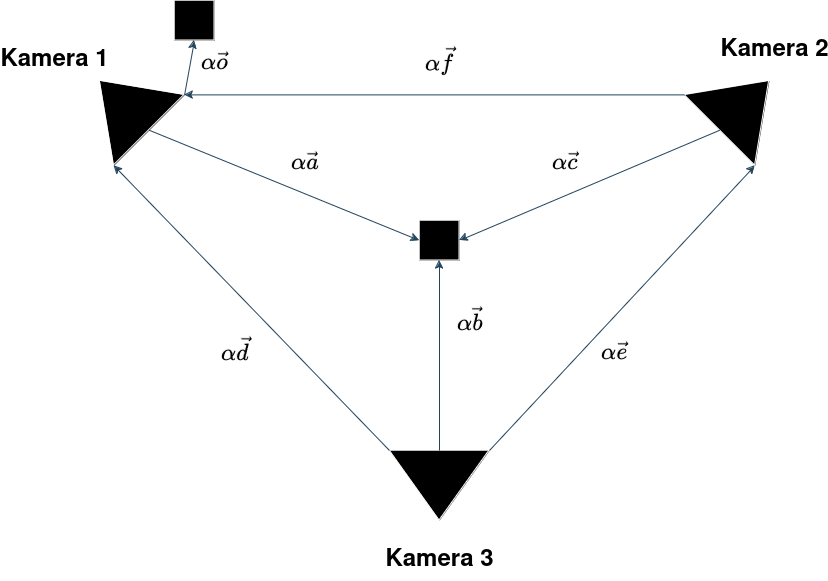

The diagram above was exported from draw.io. Its source (the exported page's mxGraphModel, read from the mxfile embedded in the PNG):
<mxGraphModel dx="2012" dy="747" grid="1" gridSize="10" guides="1" tooltips="1" connect="1" arrows="1" fold="1" page="1" pageScale="1" pageWidth="850" pageHeight="1100" math="1" shadow="0">
  <root>
    <mxCell id="0" />
    <mxCell id="1" parent="0" />
    <mxCell id="Sz2u9h4e2YJX5451O0U0-2" value="" style="verticalLabelPosition=bottom;verticalAlign=top;html=1;shape=mxgraph.basic.acute_triangle;dx=0.5;strokeColor=#FFFFFF;fontColor=#FFFFFF;fillColor=#000000;rotation=-45;fillStyle=solid;" vertex="1" parent="1">
      <mxGeometry x="80" y="110" width="100" height="70" as="geometry" />
    </mxCell>
    <mxCell id="Sz2u9h4e2YJX5451O0U0-3" value="" style="verticalLabelPosition=bottom;verticalAlign=top;html=1;shape=mxgraph.basic.acute_triangle;dx=0.5;strokeColor=#FFFFFF;fontColor=#FFFFFF;fillColor=#000000;rotation=45;" vertex="1" parent="1">
      <mxGeometry x="700" y="110" width="100" height="70" as="geometry" />
    </mxCell>
    <mxCell id="Sz2u9h4e2YJX5451O0U0-4" value="" style="verticalLabelPosition=bottom;verticalAlign=top;html=1;shape=mxgraph.basic.acute_triangle;dx=0.5;strokeColor=#FFFFFF;fontColor=#FFFFFF;fillColor=#000000;rotation=-180;" vertex="1" parent="1">
      <mxGeometry x="395" y="490" width="100" height="70" as="geometry" />
    </mxCell>
    <mxCell id="Sz2u9h4e2YJX5451O0U0-5" value="" style="whiteSpace=wrap;html=1;aspect=fixed;strokeColor=#FFFFFF;fontColor=#FFFFFF;fillColor=#000000;" vertex="1" parent="1">
      <mxGeometry x="425" y="260" width="40" height="40" as="geometry" />
    </mxCell>
    <mxCell id="Sz2u9h4e2YJX5451O0U0-7" value="" style="endArrow=classic;html=1;rounded=0;strokeColor=#23445D;exitX=0.5;exitY=1;exitDx=0;exitDy=0;exitPerimeter=0;entryX=0;entryY=0.5;entryDx=0;entryDy=0;" edge="1" parent="1" source="Sz2u9h4e2YJX5451O0U0-2" target="Sz2u9h4e2YJX5451O0U0-5">
      <mxGeometry width="50" height="50" relative="1" as="geometry">
        <mxPoint x="400" y="420" as="sourcePoint" />
        <mxPoint x="450" y="370" as="targetPoint" />
      </mxGeometry>
    </mxCell>
    <mxCell id="Sz2u9h4e2YJX5451O0U0-8" value="" style="endArrow=classic;html=1;rounded=0;strokeColor=#23445D;exitX=0.5;exitY=1;exitDx=0;exitDy=0;exitPerimeter=0;entryX=0.5;entryY=1;entryDx=0;entryDy=0;" edge="1" parent="1" source="Sz2u9h4e2YJX5451O0U0-4" target="Sz2u9h4e2YJX5451O0U0-5">
      <mxGeometry width="50" height="50" relative="1" as="geometry">
        <mxPoint x="400" y="420" as="sourcePoint" />
        <mxPoint x="450" y="370" as="targetPoint" />
      </mxGeometry>
    </mxCell>
    <mxCell id="Sz2u9h4e2YJX5451O0U0-9" value="" style="endArrow=classic;html=1;rounded=0;strokeColor=#23445D;exitX=0.5;exitY=1;exitDx=0;exitDy=0;exitPerimeter=0;entryX=1;entryY=0.5;entryDx=0;entryDy=0;" edge="1" parent="1" source="Sz2u9h4e2YJX5451O0U0-3" target="Sz2u9h4e2YJX5451O0U0-5">
      <mxGeometry width="50" height="50" relative="1" as="geometry">
        <mxPoint x="400" y="420" as="sourcePoint" />
        <mxPoint x="450" y="370" as="targetPoint" />
      </mxGeometry>
    </mxCell>
    <mxCell id="Sz2u9h4e2YJX5451O0U0-10" value="" style="endArrow=classic;html=1;rounded=0;strokeColor=#23445D;exitX=0;exitY=1;exitDx=0;exitDy=0;exitPerimeter=0;entryX=1;entryY=1;entryDx=0;entryDy=0;entryPerimeter=0;" edge="1" parent="1" source="Sz2u9h4e2YJX5451O0U0-3" target="Sz2u9h4e2YJX5451O0U0-2">
      <mxGeometry width="50" height="50" relative="1" as="geometry">
        <mxPoint x="400" y="420" as="sourcePoint" />
        <mxPoint x="450" y="370" as="targetPoint" />
      </mxGeometry>
    </mxCell>
    <mxCell id="Sz2u9h4e2YJX5451O0U0-11" value="" style="endArrow=classic;html=1;rounded=0;strokeColor=#23445D;exitX=0;exitY=1;exitDx=0;exitDy=0;exitPerimeter=0;entryX=1;entryY=1;entryDx=0;entryDy=0;entryPerimeter=0;" edge="1" parent="1" source="Sz2u9h4e2YJX5451O0U0-4" target="Sz2u9h4e2YJX5451O0U0-3">
      <mxGeometry width="50" height="50" relative="1" as="geometry">
        <mxPoint x="400" y="420" as="sourcePoint" />
        <mxPoint x="450" y="370" as="targetPoint" />
      </mxGeometry>
    </mxCell>
    <mxCell id="Sz2u9h4e2YJX5451O0U0-12" value="" style="endArrow=classic;html=1;rounded=0;strokeColor=#23445D;exitX=1;exitY=1;exitDx=0;exitDy=0;exitPerimeter=0;entryX=0;entryY=1;entryDx=0;entryDy=0;entryPerimeter=0;" edge="1" parent="1" source="Sz2u9h4e2YJX5451O0U0-4" target="Sz2u9h4e2YJX5451O0U0-2">
      <mxGeometry width="50" height="50" relative="1" as="geometry">
        <mxPoint x="400" y="420" as="sourcePoint" />
        <mxPoint x="450" y="370" as="targetPoint" />
      </mxGeometry>
    </mxCell>
    <mxCell id="Sz2u9h4e2YJX5451O0U0-13" value="" style="whiteSpace=wrap;html=1;aspect=fixed;strokeColor=#FFFFFF;fontColor=#FFFFFF;fillColor=#000000;" vertex="1" parent="1">
      <mxGeometry x="180" y="40" width="40" height="40" as="geometry" />
    </mxCell>
    <mxCell id="Sz2u9h4e2YJX5451O0U0-14" value="" style="endArrow=classic;html=1;rounded=0;strokeColor=#23445D;exitX=1;exitY=1;exitDx=0;exitDy=0;exitPerimeter=0;entryX=0.5;entryY=1;entryDx=0;entryDy=0;" edge="1" parent="1" source="Sz2u9h4e2YJX5451O0U0-2" target="Sz2u9h4e2YJX5451O0U0-13">
      <mxGeometry width="50" height="50" relative="1" as="geometry">
        <mxPoint x="400" y="420" as="sourcePoint" />
        <mxPoint x="450" y="370" as="targetPoint" />
      </mxGeometry>
    </mxCell>
    <mxCell id="Sz2u9h4e2YJX5451O0U0-16" value="&lt;sub&gt;\(\alpha \vec{a}\)&lt;/sub&gt;" style="text;html=1;fontSize=24;fontStyle=1;verticalAlign=middle;align=center;rotation=0;" vertex="1" parent="1">
      <mxGeometry x="260" y="180" width="100" height="40" as="geometry" />
    </mxCell>
    <mxCell id="Sz2u9h4e2YJX5451O0U0-19" value="&lt;sub&gt;\(\alpha \vec{f}\)&lt;/sub&gt;" style="text;html=1;fontSize=24;fontStyle=1;verticalAlign=middle;align=center;rotation=0;" vertex="1" parent="1">
      <mxGeometry x="395" y="80" width="100" height="40" as="geometry" />
    </mxCell>
    <mxCell id="Sz2u9h4e2YJX5451O0U0-20" value="&lt;sub&gt;\(\alpha \vec{c}\)&lt;/sub&gt;" style="text;html=1;fontSize=24;fontStyle=1;verticalAlign=middle;align=center;rotation=0;" vertex="1" parent="1">
      <mxGeometry x="520" y="180" width="100" height="40" as="geometry" />
    </mxCell>
    <mxCell id="Sz2u9h4e2YJX5451O0U0-21" value="&lt;sub&gt;\(\alpha \vec{e}\)&lt;/sub&gt;" style="text;html=1;fontSize=24;fontStyle=1;verticalAlign=middle;align=center;rotation=0;" vertex="1" parent="1">
      <mxGeometry x="570" y="370" width="100" height="40" as="geometry" />
    </mxCell>
    <mxCell id="Sz2u9h4e2YJX5451O0U0-22" value="&lt;sub&gt;\(\alpha \vec{d}\)&lt;/sub&gt;" style="text;html=1;fontSize=24;fontStyle=1;verticalAlign=middle;align=center;rotation=0;" vertex="1" parent="1">
      <mxGeometry x="190" y="370" width="100" height="40" as="geometry" />
    </mxCell>
    <mxCell id="Sz2u9h4e2YJX5451O0U0-23" value="&lt;sub&gt;\(\alpha \vec{b}\)&lt;/sub&gt;" style="text;html=1;fontSize=24;fontStyle=1;verticalAlign=middle;align=center;rotation=0;" vertex="1" parent="1">
      <mxGeometry x="425" y="340" width="100" height="40" as="geometry" />
    </mxCell>
    <mxCell id="Sz2u9h4e2YJX5451O0U0-25" value="Kamera 1" style="text;html=1;fontSize=24;fontStyle=1;verticalAlign=middle;align=center;" vertex="1" parent="1">
      <mxGeometry x="10" y="80" width="100" height="40" as="geometry" />
    </mxCell>
    <mxCell id="Sz2u9h4e2YJX5451O0U0-26" value="Kamera 2" style="text;html=1;fontSize=24;fontStyle=1;verticalAlign=middle;align=center;" vertex="1" parent="1">
      <mxGeometry x="730" y="70" width="100" height="40" as="geometry" />
    </mxCell>
    <mxCell id="Sz2u9h4e2YJX5451O0U0-27" value="Kamera 3" style="text;html=1;fontSize=24;fontStyle=1;verticalAlign=middle;align=center;" vertex="1" parent="1">
      <mxGeometry x="395" y="580" width="100" height="40" as="geometry" />
    </mxCell>
    <mxCell id="Sz2u9h4e2YJX5451O0U0-28" value="&lt;sub&gt;\(\alpha \vec{o}\)&lt;/sub&gt;" style="text;html=1;fontSize=24;fontStyle=1;verticalAlign=middle;align=center;rotation=0;" vertex="1" parent="1">
      <mxGeometry x="170" y="80" width="100" height="40" as="geometry" />
    </mxCell>
  </root>
</mxGraphModel>